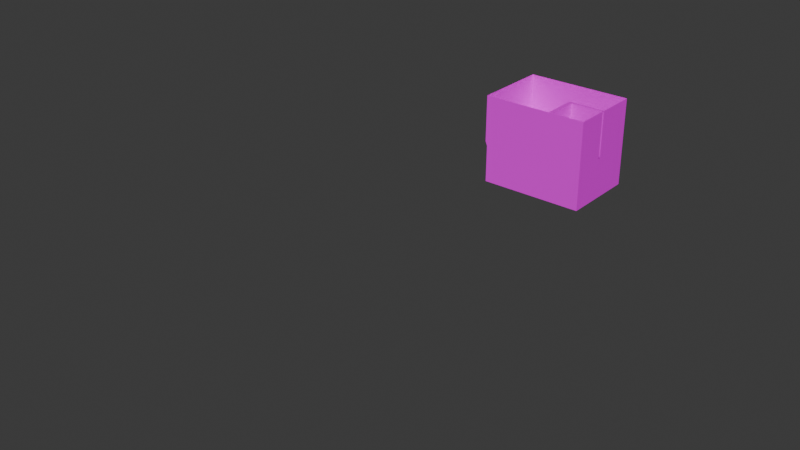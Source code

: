 # Source: M3BO_MarevanRossum_BitlockholmesLevel.blend  (saved by Blender 5.0.118; exported with 4.5.12 LTS)
import bpy
from mathutils import Matrix  # noqa: F401  (used for matrix-valued properties, if any)

bpy.ops.wm.read_factory_settings(use_empty=True)
scene = bpy.context.scene
scene.name = 'Scene'

# ---- collections
col_collection = bpy.data.collections.new('Collection'); scene.collection.children.link(col_collection)
col_first_try = bpy.data.collections.new('first try'); scene.collection.children.link(col_first_try)
col_first_try.hide_render = True

# ---- images (referenced by path relative to the original .blend; pixels are not part of the script)
import os
ASSET_DIR = os.environ.get("B2B_ASSET_DIR", "")  # directory of the original .blend (textures are referenced by path, not embedded)
HERE = os.path.dirname(os.path.abspath(__file__))  # packed textures are extracted next to this script under _unpacked/

def load_image(name, relpath, width, height, colorspace="sRGB"):
    """Load a texture the original file referenced (path relative to the .blend, or extracted next to this script)."""
    p = next((c for c in (os.path.join(HERE, relpath), os.path.join(ASSET_DIR, relpath)) if relpath and os.path.exists(c)), "")
    if p:
        img = bpy.data.images.load(p, check_existing=True)
        img.name = name
    else:  # same state as the original file: an image datablock whose file is absent (Cycles renders it pink)
        img = bpy.data.images.new(name, width, height)
        img.source = "FILE"
        img.filepath = "//" + (relpath or name)
    img.colorspace_settings.name = colorspace
    return img
img_basement_uvs_pho_psd = load_image('BASEMENT uvs PHO.psd', 'BASEMENT uvs PHO.psd', 1024, 1024, 'sRGB')
img_base_uv_pho_psd = load_image('BASE UV PHO.psd', 'BASE UV PHO.psd', 1024, 1024, 'sRGB')

# ---- materials (node trees are filled in below, after node groups)
mat_material_001 = bpy.data.materials.new('Material.001')
mat_material_002 = bpy.data.materials.new('Material.002')
mat_material = bpy.data.materials.new('Material')
mat_material.alpha_threshold = 0.0
mat_material.use_backface_culling_lightprobe_volume = False
mat_material.roughness = 0.5
mat_material.line_color = (0.0, 0.0, 0.0, 1.0)

# ---- material node trees
mat_material_001.use_nodes = True; mat_material_001.node_tree.nodes.clear()
_N = mat_material_001.node_tree.nodes; _L = mat_material_001.node_tree.links
n0 = _N.new('ShaderNodeBsdfPrincipled'); n0.name = 'Principled BSDF'; n0.location = (-200, 100)
n1 = _N.new('ShaderNodeOutputMaterial'); n1.name = 'Material Output'; n1.location = (200, 100)
n2 = _N.new('ShaderNodeTexImage'); n2.name = 'Image Texture'; n2.location = (-490, 75)
n2.image = img_basement_uvs_pho_psd
_L.new(n0.outputs[0], n1.inputs[0])
_L.new(n2.outputs[0], n0.inputs[0])
n1.is_active_output = True
mat_material_002.use_nodes = True; mat_material_002.node_tree.nodes.clear()
_N = mat_material_002.node_tree.nodes; _L = mat_material_002.node_tree.links
n0 = _N.new('ShaderNodeBsdfPrincipled'); n0.name = 'Principled BSDF'; n0.location = (-200, 100)
n1 = _N.new('ShaderNodeOutputMaterial'); n1.name = 'Material Output'; n1.location = (200, 100)
n2 = _N.new('ShaderNodeTexImage'); n2.name = 'Image Texture'; n2.location = (-490, 75)
n2.image = img_base_uv_pho_psd
_L.new(n0.outputs[0], n1.inputs[0])
_L.new(n2.outputs[0], n0.inputs[0])
n1.is_active_output = True
mat_material.use_nodes = True; mat_material.node_tree.nodes.clear()
_N = mat_material.node_tree.nodes; _L = mat_material.node_tree.links
n0 = _N.new('ShaderNodeOutputMaterial'); n0.name = 'Material Output'; n0.location = (200, 100)
n1 = _N.new('ShaderNodeBsdfPrincipled'); n1.name = 'Principled BSDF'; n1.location = (-200, 100)
_L.new(n1.outputs[0], n0.inputs[0])
n0.is_active_output = True

# ---- world
world_world = bpy.data.worlds.new('World'); scene.world = world_world
world_world.use_nodes = True; world_world.node_tree.nodes.clear()
_N = world_world.node_tree.nodes; _L = world_world.node_tree.links
n0 = _N.new('ShaderNodeOutputWorld'); n0.name = 'World Output'; n0.location = (200, 100)
n1 = _N.new('ShaderNodeBackground'); n1.name = 'Background'; n1.location = (-200, 100)
n1.inputs[0].default_value = (0.05088, 0.05088, 0.05088, 1.0)
_L.new(n1.outputs[0], n0.inputs[0])
n0.is_active_output = True
world_world.color = (0.05088, 0.05088, 0.05088)
world_world.sun_shadow_jitter_overblur = 0.0

# ---- meshes
me_cube_002 = bpy.data.meshes.new('Cube.002')
me_cube_002.from_pydata([(-10.76, -0.5675, -8.445), (-10.76, -0.5675, 8.445), (-10.76, 0.5675, -8.445), (-10.76, 0.5675, 8.445), (10.76, -0.5675, -8.445), (10.76, -0.5675, 8.445), (10.76, 0.5675, -8.445), (10.76, 0.5675, 8.445), (-9.101, 0.5675, -8.445), (-9.101, 0.5675, 8.445), (-9.101, -0.5675, -8.445), (-9.101, -0.5675, 8.445), (-10.76, 5.494, 8.445), (-10.76, 5.494, -8.445), (-9.101, 5.494, -8.445), (-9.101, 5.494, 8.445), (-10.76, 7.127, 8.445), (-10.76, 7.127, -8.445), (-9.101, 7.127, -8.445), (-9.101, 7.127, 8.445), (-19.36, 5.494, 8.445), (-19.36, 5.494, -8.445), (-19.36, 7.127, 8.445), (-19.36, 7.127, -8.445), (9.727, 0.5675, 8.445), (9.727, -0.5675, -8.445), (9.727, 0.5675, -8.445), (9.727, -0.5675, 8.445), (10.76, -13.68, 8.445), (10.76, -13.68, -8.445), (9.727, -13.68, -8.445), (9.727, -13.68, 8.445), (10.76, -4.826, 8.445), (10.76, -4.826, -8.445), (9.727, -4.826, 8.445), (9.727, -4.826, -8.445), (10.76, -6.259, 8.445), (9.727, -6.259, 8.445), (10.76, -6.259, -8.445), (9.727, -6.259, -8.445), (2.873, -6.259, -8.445), (2.873, -4.826, -8.445), (2.873, -4.826, 8.445), (2.873, -6.259, 8.445), (-6.223, 0.5675, -8.445), (-6.223, -0.5675, 8.445), (-6.223, 0.5675, 8.445), (-6.223, -0.5675, -8.445), (-4.778, 0.5675, 8.445), (-4.778, -0.5675, -8.445), (-4.778, 0.5675, -8.445), (-4.778, -0.5675, 8.445), (-4.778, -13.23, 8.445), (-6.223, -13.23, 8.445), (-6.223, -13.23, -8.445), (-4.778, -13.23, -8.445), (16.6, 0.5675, 8.445), (16.6, 0.5675, -8.445), (16.6, -0.5675, -8.445), (16.6, -0.5675, 8.445), (-19.61, 0.5675, -8.445), (-19.61, -0.5675, -8.445), (-19.61, -0.5675, 8.445), (-19.61, 0.5675, 8.445), (10.76, -14.59, 8.445), (10.76, -14.59, -8.445), (9.727, -14.59, -8.445), (9.727, -14.59, 8.445), (19.09, -13.68, 8.445), (19.09, -13.68, -8.445), (19.09, -14.59, 8.445), (19.09, -14.59, -8.445), (4.761, 0.5675, 8.445), (4.761, -0.5675, -8.445), (4.761, 0.5675, -8.445), (4.761, -0.5675, 8.445), (3.299, 0.5675, -8.445), (3.299, -0.5675, 8.445), (3.299, 0.5675, 8.445), (3.299, -0.5675, -8.445), (3.299, 12.25, 8.445), (4.761, 12.25, 8.445), (4.761, 12.25, -8.445), (3.299, 12.25, -8.445), (-3.866, 5.494, 8.445), (-3.866, 5.494, -8.445), (-3.866, 7.127, 8.445), (-3.866, 7.127, -8.445), (-10.76, 12.97, 8.445), (-10.76, 12.97, -8.445), (-9.101, 12.97, -8.445), (-9.101, 12.97, 8.445), (-4.778, -9.435, 8.445), (-4.778, -9.435, -8.445), (-6.223, -9.435, -8.445), (-6.223, -9.435, 8.445), (-4.778, -7.21, -8.445), (-6.223, -7.21, -8.445), (-4.778, -7.21, 8.445), (-6.223, -7.21, 8.445), (-15.37, -7.21, 8.445), (-15.37, -9.435, 8.445), (-15.37, -9.435, -8.445), (-15.37, -7.21, -8.445), (-4.778, -11.27, 8.445), (-6.223, -11.27, 8.445), (-4.778, -11.27, -8.445), (-6.223, -11.27, -8.445), (4.446, -13.23, 8.445), (4.446, -13.23, -8.445), (4.446, -11.27, 8.445), (4.446, -11.27, -8.445)], [], [(2, 0, 61, 60), (26, 24, 7, 6), (5, 4, 58, 59), (10, 11, 1, 0), (26, 6, 4, 25), (9, 3, 1, 11), (46, 9, 11, 45), (2, 8, 10, 0), (47, 45, 11, 10), (12, 15, 19, 16), (95, 94, 107, 105), (16, 19, 91, 88), (12, 16, 22, 20), (14, 18, 87, 85), (14, 13, 17, 18), (21, 20, 22, 23), (13, 12, 20, 21), (17, 13, 21, 23), (16, 17, 23, 22), (38, 36, 28, 29), (7, 24, 27, 5), (74, 26, 25, 73), (74, 72, 24, 26), (29, 28, 68, 69), (36, 37, 31, 28), (39, 38, 29, 30), (37, 39, 30, 31), (27, 25, 35, 34), (25, 4, 33, 35), (5, 27, 34, 32), (4, 5, 32, 33), (34, 35, 41, 42), (35, 33, 38, 39), (32, 34, 37, 36), (33, 32, 36, 38), (42, 41, 40, 43), (37, 34, 42, 43), (35, 39, 40, 41), (39, 37, 43, 40), (8, 9, 46, 44), (8, 44, 47, 10), (55, 106, 111, 109), (48, 46, 45, 51), (78, 48, 51, 77), (79, 77, 51, 49), (44, 46, 48, 50), (44, 50, 49, 47), (55, 52, 53, 54), (107, 106, 55, 54), (104, 105, 53, 52), (105, 107, 54, 53), (57, 56, 59, 58), (4, 6, 57, 58), (7, 5, 59, 56), (6, 7, 56, 57), (61, 62, 63, 60), (3, 2, 60, 63), (0, 1, 62, 61), (1, 3, 63, 62), (65, 64, 67, 66), (31, 30, 66, 67), (30, 29, 65, 66), (28, 31, 67, 64), (69, 68, 70, 71), (65, 29, 69, 71), (28, 64, 70, 68), (64, 65, 71, 70), (25, 27, 75, 73), (24, 72, 75, 27), (78, 72, 81, 80), (76, 74, 73, 79), (50, 76, 79, 49), (50, 48, 78, 76), (73, 75, 77, 79), (72, 78, 77, 75), (83, 80, 81, 82), (74, 76, 83, 82), (72, 74, 82, 81), (76, 78, 80, 83), (84, 85, 87, 86), (18, 19, 86, 87), (15, 14, 85, 84), (19, 15, 84, 86), (89, 88, 91, 90), (17, 16, 88, 89), (19, 18, 90, 91), (18, 17, 89, 90), (94, 95, 101, 102), (98, 99, 95, 92), (97, 96, 93, 94), (96, 98, 92, 93), (49, 51, 98, 96), (47, 49, 96, 97), (51, 45, 99, 98), (45, 47, 97, 99), (100, 103, 102, 101), (99, 97, 103, 100), (97, 94, 102, 103), (95, 99, 100, 101), (12, 13, 14, 15), (2, 3, 9, 8), (92, 95, 105, 104), (94, 93, 106, 107), (93, 92, 104, 106), (111, 110, 108, 109), (52, 55, 109, 108), (106, 104, 110, 111), (104, 52, 108, 110)])
_uv = me_cube_002.uv_layers.new(name='UVMap')
_uv.uv.foreach_set('vector', [0.04968, 0.03572, 0.04741, 0.03591, 0.0459, 0.01816, 0.04817, 0.01797, 0.08621, 0.7678, 0.0866, 0.9571, 0.07504, 0.9572, 0.07465, 0.7678, 0.5524, 0.516, 0.5524, 0.3266, 0.6178, 0.3266, 0.6178, 0.516, 0.8839, 0.773, 0.8839, 0.9624, 0.8654, 0.9624, 0.8654, 0.773, 0.05318, 0.07679, 0.05335, 0.07885, 0.05108, 0.07905, 0.0509, 0.07698, 0.109, 0.056, 0.1077, 0.0535, 0.1094, 0.05263, 0.1107, 0.05513, 0.1112, 0.06035, 0.109, 0.056, 0.1107, 0.05513, 0.1129, 0.05947, 0.04968, 0.03572, 0.04997, 0.03904, 0.04769, 0.03923, 0.04741, 0.03591, 0.9162, 0.773, 0.9162, 0.9624, 0.8839, 0.9624, 0.8839, 0.773, 0.1665, 0.07928, 0.1665, 0.07647, 0.1693, 0.07647, 0.1693, 0.07928, 0.252, 0.7423, 0.252, 0.553, 0.2726, 0.553, 0.2726, 0.7423, 0.1693, 0.07928, 0.1693, 0.07647, 0.1792, 0.07647, 0.1792, 0.07928, 0.1665, 0.07928, 0.1693, 0.07928, 0.1693, 0.09385, 0.1665, 0.09385, 0.1663, 0.04772, 0.1636, 0.04772, 0.1636, 0.03885, 0.1663, 0.03885, 0.1663, 0.04772, 0.1663, 0.05052, 0.1636, 0.05052, 0.1636, 0.04772, 0.7004, 0.05812, 0.7004, 0.2486, 0.682, 0.2486, 0.682, 0.05812, 0.7972, 0.05803, 0.7972, 0.2486, 0.7002, 0.2486, 0.7002, 0.05803, 0.1636, 0.05052, 0.1663, 0.05052, 0.1663, 0.06509, 0.1636, 0.06509, 0.6764, 0.01583, 0.6764, 0.2064, 0.5794, 0.2064, 0.5794, 0.01583, 0.4879, 0.3267, 0.4879, 0.516, 0.4047, 0.516, 0.4047, 0.3267, 0.1242, 0.08597, 0.1235, 0.08441, 0.1252, 0.08354, 0.126, 0.0851, 0.05233, 0.06683, 0.05318, 0.07679, 0.0509, 0.07698, 0.05006, 0.06702, 0.1432, 0.7689, 0.1436, 0.9583, 0.0879, 0.9584, 0.08751, 0.7691, 0.3125, 0.4757, 0.3125, 0.2863, 0.406, 0.2863, 0.406, 0.4757, 0.1345, 0.08072, 0.1338, 0.07916, 0.1449, 0.07345, 0.1457, 0.07501, 0.03949, 0.07795, 0.03967, 0.08002, 0.02479, 0.08128, 0.02462, 0.07922, 0.1026, 0.5163, 0.1026, 0.327, 0.1858, 0.327, 0.1858, 0.5163, 0.8237, 0.743, 0.8237, 0.5536, 0.8714, 0.5536, 0.8714, 0.743, 0.0509, 0.07698, 0.05108, 0.07905, 0.04254, 0.07977, 0.04237, 0.07771, 0.126, 0.0851, 0.1252, 0.08354, 0.1316, 0.08026, 0.1324, 0.08182, 0.5517, 0.3267, 0.5517, 0.516, 0.504, 0.516, 0.504, 0.3267, 0.8731, 0.7428, 0.8731, 0.5534, 0.9499, 0.5534, 0.9499, 0.7428, 0.04237, 0.07771, 0.04254, 0.07977, 0.03967, 0.08002, 0.03949, 0.07795, 0.1324, 0.08182, 0.1316, 0.08026, 0.1338, 0.07916, 0.1345, 0.08072, 0.504, 0.3267, 0.504, 0.516, 0.4879, 0.516, 0.4879, 0.3267, 0.9675, 0.4995, 0.9688, 0.6888, 0.9527, 0.689, 0.9515, 0.4996, 0.1338, 0.07916, 0.1316, 0.08026, 0.1263, 0.06992, 0.1285, 0.06882, 0.04237, 0.07771, 0.03949, 0.07795, 0.03832, 0.06421, 0.0412, 0.06397, 0.1017, 0.3282, 0.1017, 0.5176, 0.02484, 0.5176, 0.02484, 0.3282, 0.6202, 0.7737, 0.6209, 0.9631, 0.5886, 0.9632, 0.5879, 0.7738, 0.04997, 0.03904, 0.05046, 0.04481, 0.04818, 0.045, 0.04769, 0.03923, 0.02305, 0.05006, 0.02696, 0.04973, 0.02854, 0.06822, 0.02462, 0.06855, 0.1123, 0.06253, 0.1112, 0.06035, 0.1129, 0.05947, 0.114, 0.06165, 0.1185, 0.07471, 0.1123, 0.06253, 0.114, 0.06165, 0.1202, 0.07384, 0.7504, 0.553, 0.7509, 0.7424, 0.6603, 0.7426, 0.6598, 0.5533, 0.5879, 0.7738, 0.5886, 0.9632, 0.5723, 0.9593, 0.5716, 0.77, 0.05046, 0.04481, 0.0507, 0.04771, 0.04843, 0.0479, 0.04818, 0.045, 0.3114, 0.5532, 0.3114, 0.7426, 0.2952, 0.7426, 0.2952, 0.5532, 0.02672, 0.04683, 0.02696, 0.04973, 0.02305, 0.05006, 0.0228, 0.04716, 0.1302, 0.05342, 0.129, 0.05123, 0.132, 0.04973, 0.1331, 0.05191, 0.2726, 0.7423, 0.2726, 0.553, 0.2945, 0.553, 0.2945, 0.7423, 0.6309, 0.3267, 0.6311, 0.5161, 0.6184, 0.5161, 0.6182, 0.3267, 0.05108, 0.07905, 0.05335, 0.07885, 0.05435, 0.09055, 0.05208, 0.09075, 0.1242, 0.08597, 0.126, 0.0851, 0.1304, 0.0939, 0.1287, 0.09478, 0.07465, 0.7678, 0.07504, 0.9572, 0.009597, 0.9573, 0.009206, 0.7679, 0.7654, 0.7732, 0.7652, 0.9611, 0.7393, 0.9621, 0.7389, 0.7734, 0.6395, 0.963, 0.6387, 0.7736, 0.738, 0.7733, 0.7387, 0.9626, 0.8654, 0.773, 0.8654, 0.9624, 0.7661, 0.9624, 0.7661, 0.773, 0.1094, 0.05263, 0.1077, 0.0535, 0.1009, 0.04014, 0.1026, 0.03927, 0.2069, 0.3271, 0.2069, 0.5165, 0.1954, 0.5165, 0.1954, 0.3271, 0.1851, 0.5165, 0.1851, 0.3272, 0.1952, 0.3272, 0.1952, 0.5165, 0.02462, 0.07922, 0.02479, 0.08128, 0.02298, 0.08144, 0.0228, 0.07937, 0.1457, 0.07501, 0.1449, 0.07345, 0.1463, 0.07275, 0.1471, 0.07431, 0.3109, 0.3274, 0.3109, 0.5168, 0.3007, 0.5168, 0.3007, 0.3274, 0.02298, 0.08144, 0.02479, 0.08128, 0.02621, 0.098, 0.0244, 0.09815, 0.1457, 0.07501, 0.1471, 0.07431, 0.1535, 0.08689, 0.1522, 0.08758, 0.2069, 0.5165, 0.2069, 0.3271, 0.3004, 0.3271, 0.3004, 0.5165, 0.8224, 0.5528, 0.8229, 0.7422, 0.7673, 0.7423, 0.7667, 0.553, 0.1235, 0.08441, 0.1196, 0.07692, 0.1213, 0.07605, 0.1252, 0.08354, 0.1185, 0.07471, 0.1196, 0.07692, 0.102, 0.08591, 0.1009, 0.0837, 0.05208, 0.0639, 0.05233, 0.06683, 0.05006, 0.06702, 0.04981, 0.06409, 0.0507, 0.04771, 0.05208, 0.0639, 0.04981, 0.06409, 0.04843, 0.0479, 0.5716, 0.77, 0.5723, 0.9593, 0.4818, 0.9597, 0.481, 0.7703, 0.7667, 0.553, 0.7673, 0.7423, 0.7509, 0.7424, 0.7504, 0.553, 0.1196, 0.07692, 0.1185, 0.07471, 0.1202, 0.07384, 0.1213, 0.07605, 0.2923, 0.7688, 0.2927, 0.9582, 0.2763, 0.9582, 0.2759, 0.7689, 0.05233, 0.06683, 0.05208, 0.0639, 0.0755, 0.06191, 0.07575, 0.06484, 0.1444, 0.9583, 0.144, 0.7689, 0.275, 0.7687, 0.2754, 0.958, 0.481, 0.7678, 0.4818, 0.9571, 0.2904, 0.9579, 0.2897, 0.7685, 0.3548, 0.2487, 0.3548, 0.05814, 0.3733, 0.05814, 0.3733, 0.2487, 0.433, 0.05834, 0.433, 0.2489, 0.3739, 0.2489, 0.3739, 0.05834, 0.8159, 0.2486, 0.8159, 0.05803, 0.875, 0.05803, 0.875, 0.2486, 0.1693, 0.07647, 0.1665, 0.07647, 0.1665, 0.06761, 0.1693, 0.06761, 0.5185, 0.05861, 0.5185, 0.2491, 0.4998, 0.2491, 0.4998, 0.05861, 0.585, 0.05849, 0.585, 0.249, 0.5191, 0.249, 0.5191, 0.05849, 0.4334, 0.2489, 0.4334, 0.05835, 0.4994, 0.05835, 0.4994, 0.2489, 0.1636, 0.04772, 0.1636, 0.05052, 0.1537, 0.05052, 0.1537, 0.04772, 0.2512, 0.5531, 0.2512, 0.7425, 0.1487, 0.7425, 0.1487, 0.5531, 0.124, 0.05654, 0.1229, 0.05436, 0.1263, 0.05265, 0.1274, 0.05483, 0.03486, 0.04614, 0.03511, 0.04903, 0.03065, 0.04941, 0.0304, 0.04652, 0.5849, 0.5533, 0.5851, 0.7427, 0.5602, 0.7427, 0.56, 0.5534, 0.6594, 0.5533, 0.6596, 0.7426, 0.5851, 0.7427, 0.5849, 0.5533, 0.04818, 0.045, 0.04843, 0.0479, 0.03511, 0.04903, 0.03486, 0.04614, 0.114, 0.06165, 0.1129, 0.05947, 0.1229, 0.05436, 0.124, 0.05654, 0.9172, 0.963, 0.9172, 0.7736, 0.9917, 0.7736, 0.9917, 0.963, 0.1218, 0.7424, 0.1223, 0.5531, 0.1472, 0.5531, 0.1467, 0.7425, 0.01786, 0.742, 0.01758, 0.5538, 0.1201, 0.5536, 0.1204, 0.7419, 0.03486, 0.04614, 0.0304, 0.04652, 0.02884, 0.02818, 0.0333, 0.0278, 0.1263, 0.05265, 0.1229, 0.05436, 0.1159, 0.04056, 0.1192, 0.03885, 0.7972, 0.2486, 0.7972, 0.05803, 0.8159, 0.05803, 0.8159, 0.2486, 0.6387, 0.7736, 0.6395, 0.963, 0.6209, 0.9631, 0.6202, 0.7737, 0.1274, 0.05483, 0.1263, 0.05265, 0.129, 0.05123, 0.1302, 0.05342, 0.0304, 0.04652, 0.03065, 0.04941, 0.02696, 0.04973, 0.02672, 0.04683, 0.56, 0.5534, 0.5602, 0.7427, 0.5396, 0.7428, 0.5394, 0.5534, 0.437, 0.5534, 0.437, 0.7427, 0.4151, 0.7427, 0.4151, 0.5534, 0.3114, 0.7426, 0.3114, 0.5532, 0.4148, 0.5532, 0.4148, 0.7426, 0.541, 0.5532, 0.541, 0.7425, 0.4376, 0.7425, 0.4376, 0.5532, 0.1302, 0.05342, 0.1331, 0.05191, 0.1402, 0.06583, 0.1373, 0.06733])
me_cube_002.materials.append(mat_material_001)
me_cube_002.update()
me_cube_005 = bpy.data.meshes.new('Cube.005')
me_cube_005.from_pydata([(-23.07, -18.71, -1.765), (-23.07, -18.71, 13.53), (-23.07, 12.89, -1.765), (-23.07, 12.89, 13.53), (19.35, -18.71, -1.765), (19.35, -18.71, 13.53), (19.35, 12.89, -1.765), (19.35, 12.89, 13.53), (-23.82, -18.71, 15.37), (-23.82, 12.89, 15.37), (19.35, 12.89, 15.37), (19.35, -18.71, 15.37), (-23.82, -18.71, 34.51), (-23.82, 12.89, 34.51), (19.35, 12.89, 34.51), (19.35, -18.71, 34.51), (19.35, -5.096, 15.37), (19.35, -5.097, 34.51), (19.35, -4.131, 34.51), (19.35, -4.13, 15.37), (4.244, -4.13, 15.37), (4.244, -5.096, 15.37), (4.244, -4.131, 34.51), (4.244, -5.097, 34.51), (-22.46, -13.56, 13.53), (-22.46, -17.06, 13.53), (-18.58, -17.06, 13.53), (-18.58, -13.57, 13.53), (-22.46, -13.56, 15.37), (-22.46, -17.06, 15.37), (-18.58, -17.06, 15.37), (-18.58, -13.57, 15.37), (5.83, -5.096, 15.37), (5.83, -5.097, 34.51), (4.244, -12.06, 34.51), (4.244, -12.06, 15.37), (5.83, -12.06, 34.51), (5.83, -12.06, 15.37), (5.83, -12.06, 23.55), (4.244, -12.06, 23.55), (5.83, -18.6, 34.51), (4.244, -18.6, 34.51), (5.83, -18.6, 23.55), (4.244, -18.6, 23.55)], [], [(0, 2, 3, 1), (2, 6, 7, 3), (6, 4, 5, 7), (4, 0, 1, 5), (25, 24, 28, 29), (7, 5, 11, 16, 19, 10), (1, 3, 9, 8), (5, 1, 8, 11), (3, 7, 10, 9), (1, 24, 25, 26, 5), (10, 14, 13, 9), (11, 15, 17, 16), (9, 13, 12, 8), (8, 11, 31, 30, 29), (16, 17, 33, 32), (19, 18, 14, 10), (21, 23, 22, 20), (19, 16, 32, 21, 20), (18, 19, 20, 22), (17, 18, 22, 23, 33), (5, 26, 27, 24, 1, 3, 7), (24, 27, 31, 28), (27, 26, 30, 31), (28, 31, 11, 16, 19, 10, 9, 8, 29), (26, 25, 29, 30), (37, 38, 39, 35), (33, 23, 34, 36), (32, 33, 36, 38, 37), (23, 21, 35, 39, 34), (21, 32, 37, 35), (15, 11, 8, 12), (34, 39, 43, 41), (43, 42, 40, 41), (36, 34, 41, 40), (39, 38, 42, 43), (38, 36, 40, 42), (2, 0, 4, 6)])
_uv = me_cube_005.uv_layers.new(name='UVMap')
_uv.uv.foreach_set('vector', [0.4846, 0.3708, 0.6128, 0.3708, 0.6128, 0.4329, 0.4846, 0.4329, 0.4843, 0.4325, 0.3121, 0.4325, 0.3121, 0.3704, 0.4843, 0.3704, 0.1836, 0.3703, 0.3119, 0.3703, 0.3119, 0.4324, 0.1836, 0.4324, 0.1833, 0.432, 0.01111, 0.432, 0.01111, 0.3699, 0.1833, 0.3699, 0.9492, 0.5546, 0.9492, 0.5464, 0.9535, 0.5464, 0.9535, 0.5546, 0.9707, 0.5816, 0.9707, 0.508, 0.975, 0.508, 0.975, 0.5397, 0.975, 0.5419, 0.975, 0.5816, 0.9738, 0.6589, 0.9738, 0.5853, 0.9784, 0.5853, 0.9784, 0.6589, 0.9866, 0.6187, 0.9866, 0.5199, 0.9909, 0.5181, 0.9909, 0.6187, 0.9609, 0.6232, 0.9609, 0.5244, 0.9652, 0.5244, 0.9652, 0.6249, 0.9425, 0.625, 0.9306, 0.6236, 0.9387, 0.6236, 0.9387, 0.6145, 0.9425, 0.5262, 0.01283, 0.2768, 0.01283, 0.1497, 0.2994, 0.1497, 0.2994, 0.2768, 0.7962, 0.2776, 0.7962, 0.1506, 0.8865, 0.1506, 0.8865, 0.2776, 0.5093, 0.2403, 0.5093, 0.3674, 0.2996, 0.3674, 0.2996, 0.2403, 0.3929, 0.4661, 0.3929, 0.9844, 0.3313, 0.5291, 0.3731, 0.5291, 0.3731, 0.4825, 0.9427, 0.02567, 0.9427, 0.1951, 0.8231, 0.1951, 0.8231, 0.02568, 0.9999, 0.2409, 0.9999, 0.368, 0.8869, 0.368, 0.8869, 0.2409, 0.1726, 0.02821, 0.1726, 0.1976, 0.164, 0.1976, 0.164, 0.02821, 0.861, 0.5992, 0.8632, 0.5992, 0.8632, 0.6307, 0.8632, 0.6344, 0.861, 0.6344, 0.03144, 0.1971, 0.03075, 0.02765, 0.1644, 0.0271, 0.1651, 0.1965, 0.8869, 0.6397, 0.8869, 0.642, 0.8517, 0.642, 0.8517, 0.6397, 0.8554, 0.6397, 0.9425, 0.5262, 0.9387, 0.6145, 0.9306, 0.6145, 0.9306, 0.6236, 0.9425, 0.625, 0.869, 0.625, 0.869, 0.5262, 0.9492, 0.5464, 0.9492, 0.5374, 0.9535, 0.5374, 0.9535, 0.5464, 0.9492, 0.5374, 0.9492, 0.5293, 0.9535, 0.5293, 0.9535, 0.5374, 0.3311, 0.4825, 0.3313, 0.5291, 0.3929, 0.9844, 0.2295, 0.9844, 0.2179, 0.9844, 0.01357, 0.9844, 0.01357, 0.4661, 0.3929, 0.4661, 0.3731, 0.4825, 0.9492, 0.5293, 0.9492, 0.5202, 0.9535, 0.5202, 0.9535, 0.5293, 0.955, 0.5809, 0.955, 0.6, 0.9513, 0.6, 0.9513, 0.5809, 0.8554, 0.6397, 0.8517, 0.6397, 0.8517, 0.6235, 0.8554, 0.6235, 0.8215, 0.02438, 0.8215, 0.1938, 0.7599, 0.1938, 0.7599, 0.09678, 0.7599, 0.02438, 0.1729, 0.1974, 0.1731, 0.02795, 0.2347, 0.02801, 0.2346, 0.1004, 0.2345, 0.1974, 0.8632, 0.6344, 0.8632, 0.6307, 0.8794, 0.6307, 0.8794, 0.6344, 0.5095, 0.3677, 0.5095, 0.2407, 0.796, 0.2407, 0.796, 0.3677, 0.2348, 0.1971, 0.2348, 0.1001, 0.2927, 0.1001, 0.2927, 0.1971, 0.8517, 0.5828, 0.8554, 0.5828, 0.8554, 0.6083, 0.8517, 0.6083, 0.8554, 0.6235, 0.8517, 0.6235, 0.8517, 0.6083, 0.8554, 0.6083, 0.9513, 0.6, 0.955, 0.6, 0.955, 0.6152, 0.9513, 0.6152, 0.7582, 0.09673, 0.7582, 0.1937, 0.7003, 0.1937, 0.7003, 0.09673, 0.4127, 0.4757, 0.792, 0.4757, 0.792, 0.985, 0.4127, 0.985])
me_cube_005.materials.append(mat_material_002)
me_cube_005.update()
me_cube = bpy.data.meshes.new('Cube')
me_cube.from_pydata([(1.0, 1.0, 3.814), (1.0, 1.0, -1.0), (1.0, -1.0, 3.814), (1.0, -1.0, -1.0), (-1.0, 1.0, 3.814), (-1.0, 1.0, -1.0), (-1.0, -1.0, 3.814), (-1.0, -1.0, -1.0), (1.0, 1.0, 0.4258), (-1.0, -1.0, 0.4258), (1.0, -1.0, 0.4258), (-1.0, 1.0, 0.4258), (1.842, 1.0, 3.814), (1.842, -1.0, 3.814), (1.842, 1.0, 0.4258), (1.842, -1.0, 0.4258), (-0.611, 1.0, -1.0), (-0.611, -1.0, 3.814), (-0.611, -1.0, -1.0), (-0.611, 1.0, 3.814), (-0.611, 1.0, 0.4258), (-0.611, -1.0, 0.4258), (-0.611, 29.56, -1.0), (-1.0, 29.56, -1.0), (-1.0, 29.56, 0.4258), (-1.0, 29.56, 3.814), (-0.611, 29.56, 3.814), (-0.611, 29.56, 0.4258), (-0.611, 30.98, -1.0), (-1.0, 30.98, -1.0), (-1.0, 30.98, 0.4258), (-1.0, 30.98, 3.814), (-0.611, 30.98, 3.814), (-0.611, 30.98, 0.4258), (1.841, 29.56, -1.0), (1.841, 30.98, -1.0), (1.841, 29.56, 0.4258), (1.841, 29.56, 3.814), (1.841, 30.98, 0.4258), (1.841, 30.98, 3.814), (2.307, 29.56, -1.0), (2.307, 30.98, -1.0), (2.307, 29.56, 0.4258), (2.307, 29.56, 3.814), (2.307, 30.98, 0.4258), (2.307, 30.98, 3.814), (1.841, -0.982, 0.4258), (1.841, -0.982, -1.0), (1.841, -0.982, 3.814), (2.307, -0.982, 0.4258), (2.307, -0.982, -1.0), (2.307, -0.982, 3.814), (1.841, -39.79, 0.4258), (1.841, -39.79, -1.0), (1.841, -39.79, 3.814), (2.307, -39.79, 0.4258), (2.307, -39.79, -1.0), (2.307, -39.79, 3.814), (2.307, -37.98, 0.4258), (2.307, -37.98, -1.0), (1.841, -37.98, 0.4258), (1.841, -37.98, 3.814), (1.841, -37.98, -1.0), (2.307, -37.98, 3.814), (-6.5, -39.79, 0.4258), (-6.5, -39.79, -1.0), (-6.5, -39.79, 3.814), (-6.5, -37.98, 0.4258), (-6.5, -37.98, 3.814), (-6.5, -37.98, -1.0), (-6.019, -39.79, 0.4258), (-6.019, -39.79, -1.0), (-6.019, -37.98, -1.0), (-6.019, -37.98, 0.4258), (-6.019, -37.98, 3.814), (-6.019, -39.79, 3.814), (-6.5, 31.03, -1.0), (-6.5, 31.03, 0.4258), (-6.5, 31.03, 3.814), (-6.019, 31.03, 0.4258), (-6.019, 31.03, -1.0), (-6.019, 31.03, 3.814), (-6.5, 28.81, 0.4258), (-6.5, 28.81, -1.0), (-6.019, 28.81, 3.814), (-6.5, 28.81, 3.814), (-6.019, 28.81, -1.0), (-6.019, 28.81, 0.4258), (-6.5, -37.98, -1.249), (-6.019, -37.98, -1.249), (-6.5, 28.81, -1.249), (-6.019, 28.81, -1.249), (2.252, 28.81, -1.0), (2.252, -37.98, -1.0), (2.252, 28.81, -1.249), (2.252, -37.98, -1.249), (-6.019, 31.67, -1.249), (-6.019, 31.67, -1.0), (2.252, 31.67, -1.249), (2.252, 31.67, -1.0), (-5.402, -26.18, -1.249), (-4.518, -25.95, -1.249), (-5.39, -25.95, -1.249), (-5.402, -26.18, -1.0), (-5.402, -33.6, -1.0), (-4.518, -33.6, -1.0), (-5.39, -25.95, -1.0), (-5.383, -21.12, -1.249), (-4.121, -21.12, -1.249), (-5.383, -32.82, -1.0), (-5.383, -21.12, -1.0), (-4.121, -21.12, -1.0), (-5.383, -32.32, -1.0), (-5.383, -32.32, -1.249), (-4.121, -32.32, -1.0), (-4.121, -32.32, -1.249), (-4.121, -33.85, -1.249), (-4.121, -37.98, -1.249), (-6.923, -40.29, -0.1255), (-6.923, -40.29, 0.1255), (2.417, -40.29, -0.1255), (2.417, -40.29, 0.1255), (2.417, 31.82, -0.1255), (2.417, 31.82, 0.1255), (-5.402, -32.48, -1.249)], [(104, 72)], [(19, 4, 6, 17), (21, 17, 6, 9), (9, 6, 4, 11), (16, 1, 3, 18), (2, 10, 15, 13), (20, 19, 0, 8), (16, 20, 8, 1), (1, 8, 10, 3), (7, 9, 11, 5), (18, 21, 9, 7), (14, 12, 13, 15), (8, 0, 12, 14), (10, 8, 14, 15), (0, 2, 13, 12), (3, 10, 21, 18), (19, 20, 27, 26), (5, 11, 24, 23), (5, 16, 18, 7), (10, 2, 17, 21), (0, 19, 17, 2), (25, 26, 32, 31), (32, 26, 37, 39), (16, 5, 23, 22), (11, 4, 25, 24), (20, 16, 22, 27), (4, 19, 26, 25), (29, 30, 33, 28), (30, 31, 32, 33), (81, 84, 25, 31), (22, 28, 35, 34), (79, 81, 31, 30), (22, 23, 29, 28), (34, 35, 41, 40), (40, 42, 49, 50), (33, 32, 39, 38), (27, 22, 34, 36), (26, 27, 36, 37), (28, 33, 38, 35), (42, 40, 41, 44), (43, 42, 44, 45), (35, 38, 44, 41), (37, 36, 46, 48), (39, 37, 43, 45), (38, 39, 45, 44), (59, 58, 55, 56), (42, 43, 51, 49), (36, 34, 47, 46), (43, 37, 48, 51), (54, 52, 55, 57), (52, 53, 56, 55), (58, 63, 57, 55), (71, 70, 64, 65), (63, 61, 54, 57), (51, 48, 61, 63), (46, 47, 62, 60), (49, 51, 63, 58), (50, 49, 58, 59), (48, 46, 60, 61), (68, 67, 64, 66), (67, 69, 65, 64), (85, 84, 81, 78), (70, 75, 66, 64), (83, 82, 77, 76), (75, 74, 68, 66), (54, 61, 74, 75), (60, 62, 72, 73), (52, 54, 75, 70), (61, 60, 73, 74), (53, 52, 70, 71), (81, 79, 77, 78), (79, 80, 76, 77), (80, 79, 30, 29), (86, 80, 29, 23), (82, 85, 78, 77), (67, 68, 85, 82), (73, 72, 86, 87), (74, 73, 87, 84), (69, 83, 90, 88), (69, 67, 82, 83), (68, 74, 84, 85), (84, 87, 24, 25), (87, 86, 23, 24), (72, 69, 88, 89), (72, 89, 117, 95, 93), (83, 86, 91, 90), (92, 93, 95, 94), (86, 72, 109, 112, 110, 111, 93, 92), (96, 97, 99, 98), (92, 94, 98, 99), (91, 86, 97, 96), (86, 92, 99, 97), (107, 110, 113), (95, 108, 107, 113, 124, 100, 89, 91, 94), (93, 111, 114, 112, 109, 72), (108, 111, 107), (114, 108, 115), (112, 114, 115, 113), (116, 115, 108, 95), (117, 116, 95), (115, 117, 89, 113), (100, 124, 113, 89), (108, 114, 111), (113, 110, 112), (107, 111, 110)])
_uv = me_cube.uv_layers.new(name='UVMap')
_uv.uv.foreach_set('vector', [0.8264, 0.5, 0.875, 0.5, 0.875, 0.75, 0.8264, 0.75, 0.5532, 0.9514, 0.625, 0.9514, 0.625, 1.0, 0.5532, 1.0, 0.5532, 0.0, 0.625, 0.0, 0.625, 0.25, 0.5532, 0.25, 0.1736, 0.5, 0.375, 0.5, 0.375, 0.75, 0.1736, 0.75, 0.625, 0.75, 0.5532, 0.75, 0.5532, 0.75, 0.625, 0.75, 0.5532, 0.2986, 0.625, 0.2986, 0.625, 0.5, 0.5532, 0.5, 0.375, 0.2986, 0.5532, 0.2986, 0.5532, 0.5, 0.375, 0.5, 0.375, 0.5, 0.5532, 0.5, 0.5532, 0.75, 0.375, 0.75, 0.375, 0.0, 0.5532, 0.0, 0.5532, 0.25, 0.375, 0.25, 0.375, 0.9514, 0.5532, 0.9514, 0.5532, 1.0, 0.375, 1.0, 0.5532, 0.5, 0.625, 0.5, 0.625, 0.75, 0.5532, 0.75, 0.5532, 0.5, 0.625, 0.5, 0.625, 0.5, 0.5532, 0.5, 0.5532, 0.75, 0.5532, 0.5, 0.5532, 0.5, 0.5532, 0.75, 0.625, 0.5, 0.625, 0.75, 0.625, 0.75, 0.625, 0.5, 0.375, 0.75, 0.5532, 0.75, 0.5532, 0.9514, 0.375, 0.9514, 0.625, 0.2986, 0.5532, 0.2986, 0.5532, 0.2986, 0.625, 0.2986, 0.375, 0.25, 0.5532, 0.25, 0.5532, 0.25, 0.375, 0.25, 0.125, 0.5, 0.1736, 0.5, 0.1736, 0.75, 0.125, 0.75, 0.5532, 0.75, 0.625, 0.75, 0.625, 0.9514, 0.5532, 0.9514, 0.625, 0.5, 0.8264, 0.5, 0.8264, 0.75, 0.625, 0.75, 0.875, 0.5, 0.8264, 0.5, 0.8264, 0.5, 0.875, 0.5, 0.8264, 0.5, 0.8264, 0.5, 0.8264, 0.5, 0.8264, 0.5, 0.1736, 0.5, 0.125, 0.5, 0.125, 0.5, 0.1736, 0.5, 0.5532, 0.25, 0.625, 0.25, 0.625, 0.25, 0.5532, 0.25, 0.5532, 0.2986, 0.375, 0.2986, 0.375, 0.2986, 0.5532, 0.2986, 0.875, 0.5, 0.8264, 0.5, 0.8264, 0.5, 0.875, 0.5, 0.375, 0.25, 0.5532, 0.25, 0.5532, 0.2986, 0.375, 0.2986, 0.5532, 0.25, 0.625, 0.25, 0.625, 0.2986, 0.5532, 0.2986, 0.8264, 0.5, 0.8264, 0.5, 0.875, 0.5, 0.875, 0.5, 0.1736, 0.5, 0.1736, 0.5, 0.1736, 0.5, 0.1736, 0.5, 0.5532, 0.2986, 0.625, 0.2986, 0.625, 0.25, 0.5532, 0.25, 0.1736, 0.5, 0.125, 0.5, 0.125, 0.5, 0.1736, 0.5, 0.1736, 0.5, 0.1736, 0.5, 0.1736, 0.5, 0.1736, 0.5, 0.375, 0.2986, 0.5532, 0.2986, 0.5532, 0.2986, 0.375, 0.2986, 0.5532, 0.2986, 0.625, 0.2986, 0.625, 0.2986, 0.5532, 0.2986, 0.5532, 0.2986, 0.375, 0.2986, 0.375, 0.2986, 0.5532, 0.2986, 0.625, 0.2986, 0.5532, 0.2986, 0.5532, 0.2986, 0.625, 0.2986, 0.375, 0.2986, 0.5532, 0.2986, 0.5532, 0.2986, 0.375, 0.2986, 0.5532, 0.2986, 0.375, 0.2986, 0.375, 0.2986, 0.5532, 0.2986, 0.625, 0.2986, 0.5532, 0.2986, 0.5532, 0.2986, 0.625, 0.2986, 0.375, 0.2986, 0.5532, 0.2986, 0.5532, 0.2986, 0.375, 0.2986, 0.625, 0.2986, 0.5532, 0.2986, 0.5532, 0.2986, 0.625, 0.2986, 0.8264, 0.5, 0.8264, 0.5, 0.8264, 0.5, 0.8264, 0.5, 0.5532, 0.2986, 0.625, 0.2986, 0.625, 0.2986, 0.5532, 0.2986, 0.375, 0.2986, 0.5532, 0.2986, 0.5532, 0.2986, 0.375, 0.2986, 0.5532, 0.2986, 0.625, 0.2986, 0.625, 0.2986, 0.5532, 0.2986, 0.5532, 0.2986, 0.375, 0.2986, 0.375, 0.2986, 0.5532, 0.2986, 0.8264, 0.5, 0.8264, 0.5, 0.8264, 0.5, 0.8264, 0.5, 0.625, 0.2986, 0.5532, 0.2986, 0.5532, 0.2986, 0.625, 0.2986, 0.5532, 0.2986, 0.375, 0.2986, 0.375, 0.2986, 0.5532, 0.2986, 0.5532, 0.2986, 0.625, 0.2986, 0.625, 0.2986, 0.5532, 0.2986, 0.375, 0.2986, 0.5532, 0.2986, 0.5532, 0.2986, 0.375, 0.2986, 0.8264, 0.5, 0.8264, 0.5, 0.8264, 0.5, 0.8264, 0.5, 0.8264, 0.5, 0.8264, 0.5, 0.8264, 0.5, 0.8264, 0.5, 0.5532, 0.2986, 0.375, 0.2986, 0.375, 0.2986, 0.5532, 0.2986, 0.5532, 0.2986, 0.625, 0.2986, 0.625, 0.2986, 0.5532, 0.2986, 0.375, 0.2986, 0.5532, 0.2986, 0.5532, 0.2986, 0.375, 0.2986, 0.625, 0.2986, 0.5532, 0.2986, 0.5532, 0.2986, 0.625, 0.2986, 0.625, 0.2986, 0.5532, 0.2986, 0.5532, 0.2986, 0.625, 0.2986, 0.5532, 0.2986, 0.375, 0.2986, 0.375, 0.2986, 0.5532, 0.2986, 0.8264, 0.5, 0.8264, 0.5, 0.8264, 0.5, 0.8264, 0.5, 0.5532, 0.2986, 0.625, 0.2986, 0.625, 0.2986, 0.5532, 0.2986, 0.375, 0.2986, 0.5532, 0.2986, 0.5532, 0.2986, 0.375, 0.2986, 0.8264, 0.5, 0.8264, 0.5, 0.8264, 0.5, 0.8264, 0.5, 0.8264, 0.5, 0.8264, 0.5, 0.8264, 0.5, 0.8264, 0.5, 0.5532, 0.2986, 0.375, 0.2986, 0.375, 0.2986, 0.5532, 0.2986, 0.5532, 0.2986, 0.625, 0.2986, 0.625, 0.2986, 0.5532, 0.2986, 0.625, 0.2986, 0.5532, 0.2986, 0.5532, 0.2986, 0.625, 0.2986, 0.375, 0.2986, 0.5532, 0.2986, 0.5532, 0.2986, 0.375, 0.2986, 0.625, 0.2986, 0.5532, 0.2986, 0.5532, 0.2986, 0.625, 0.2986, 0.5532, 0.2986, 0.375, 0.2986, 0.375, 0.2986, 0.5532, 0.2986, 0.375, 0.2986, 0.5532, 0.2986, 0.5532, 0.25, 0.375, 0.25, 0.1736, 0.5, 0.1736, 0.5, 0.125, 0.5, 0.125, 0.5, 0.5532, 0.2986, 0.625, 0.2986, 0.625, 0.2986, 0.5532, 0.2986, 0.5532, 0.2986, 0.625, 0.2986, 0.625, 0.2986, 0.5532, 0.2986, 0.5532, 0.2986, 0.375, 0.2986, 0.375, 0.2986, 0.5532, 0.2986, 0.625, 0.2986, 0.5532, 0.2986, 0.5532, 0.2986, 0.625, 0.2986, 0.375, 0.2986, 0.375, 0.2986, 0.375, 0.2986, 0.375, 0.2986, 0.375, 0.2986, 0.5532, 0.2986, 0.5532, 0.2986, 0.375, 0.2986, 0.8264, 0.5, 0.8264, 0.5, 0.8264, 0.5, 0.8264, 0.5, 0.625, 0.2986, 0.5532, 0.2986, 0.5532, 0.25, 0.625, 0.25, 0.5532, 0.2986, 0.375, 0.2986, 0.375, 0.25, 0.5532, 0.25, 0.1736, 0.5, 0.1736, 0.5, 0.1736, 0.5, 0.1736, 0.5, 0.1736, 0.5, 0.1736, 0.5, 0.1736, 0.5, 0.1736, 0.5, 0.1736, 0.5, 0.1736, 0.5, 0.1736, 0.5, 0.1736, 0.5, 0.1736, 0.5, 0.375, 0.2986, 0.375, 0.2986, 0.375, 0.2986, 0.375, 0.2986, 0.375, 0.2986, 0.375, 0.2986, 0.375, 0.2986, 0.375, 0.2986, 0.375, 0.2986, 0.375, 0.2986, 0.375, 0.2986, 0.375, 0.2986, 0.1736, 0.5, 0.1736, 0.5, 0.1736, 0.5, 0.1736, 0.5, 0.375, 0.2986, 0.375, 0.2986, 0.375, 0.2986, 0.375, 0.2986, 0.1736, 0.5, 0.1736, 0.5, 0.1736, 0.5, 0.1736, 0.5, 0.375, 0.2986, 0.375, 0.2986, 0.375, 0.2986, 0.375, 0.2986, 0.1736, 0.5, 0.375, 0.2986, 0.1736, 0.5, 0.1736, 0.5, 0.1736, 0.5, 0.1736, 0.5, 0.1736, 0.5, 0.1736, 0.5, 0.1736, 0.5, 0.1736, 0.5, 0.1736, 0.5, 0.1736, 0.5, 0.375, 0.2986, 0.375, 0.2986, 0.375, 0.2986, 0.375, 0.2986, 0.375, 0.2986, 0.375, 0.2986, 0.1736, 0.5, 0.375, 0.2986, 0.1736, 0.5, 0.375, 0.2986, 0.1736, 0.5, 0.1736, 0.5, 0.375, 0.2986, 0.375, 0.2986, 0.1736, 0.5, 0.1736, 0.5, 0.1736, 0.5, 0.1736, 0.5, 0.1736, 0.5, 0.1736, 0.5, 0.1736, 0.5, 0.1736, 0.5, 0.1736, 0.5, 0.1736, 0.5, 0.1736, 0.5, 0.1736, 0.5, 0.1736, 0.5, 0.0, 0.0, 0.0, 0.0, 0.0, 0.0, 0.0, 0.0, 0.1736, 0.5, 0.375, 0.2986, 0.375, 0.2986, 0.1736, 0.5, 0.375, 0.2986, 0.375, 0.2986, 0.1736, 0.5, 0.375, 0.2986, 0.375, 0.2986])
me_cube.materials.append(mat_material)
me_cube.use_mirror_vertex_groups = False
me_cube.update()
me_cube_001 = bpy.data.meshes.new('Cube.001')
me_cube_001.from_pydata([(1.841, 29.56, -1.0), (2.307, 29.56, -1.0), (1.841, -0.982, -1.0), (2.307, -0.982, -1.0), (1.841, -39.79, -1.0), (2.307, -39.79, -1.0), (2.307, -37.98, -1.0), (1.841, -37.98, -1.0), (-6.5, -39.79, -1.0), (-6.5, -37.98, -1.0), (-6.019, -39.79, -1.0), (-6.019, -37.98, -1.0), (-6.5, 31.03, -1.0), (-6.019, 31.03, -1.0), (-6.5, 28.81, -1.0), (-6.019, 28.81, -1.0), (-6.5, -37.98, -1.249), (-6.019, -37.98, -1.249), (-6.5, 28.81, -1.249), (-6.019, 28.81, -1.249), (2.252, 28.81, -1.249), (-6.019, 31.67, -1.249), (2.252, 31.67, -1.249), (2.307, 29.56, -4.131), (1.841, 29.56, -4.131), (2.307, -0.982, -4.131), (1.841, -0.982, -4.131), (2.307, -39.79, -4.131), (1.841, -39.79, -4.131), (2.307, -37.98, -4.131), (1.841, -37.98, -4.131), (-6.5, -39.79, -4.131), (-6.5, -37.98, -4.131), (-6.019, -39.79, -4.131), (-6.019, -37.98, -4.131), (-6.5, 31.03, -4.131), (-6.019, 31.03, -4.131), (-6.5, 28.81, -4.131), (-6.019, 28.81, -4.131), (-6.5, -37.98, -4.381), (-6.019, -37.98, -4.381), (-6.5, 28.81, -4.381), (-6.019, 28.81, -4.381), (2.252, 28.81, -4.381), (-6.019, 31.67, -4.381), (2.252, 31.67, -4.381), (2.307, 29.56, -4.894), (1.841, 29.56, -4.894), (2.307, -0.982, -4.894), (1.841, -0.982, -4.894), (2.307, -37.98, -4.894), (1.841, -37.98, -4.894), (1.841, -39.79, -4.894), (-6.019, -39.79, -4.894), (-6.019, -37.98, -4.894), (-6.5, -37.98, -5.143), (-6.019, -37.98, -5.143), (-6.5, 28.81, -5.143), (-6.019, 28.81, -5.143), (2.252, 28.81, -5.143), (-6.019, 31.67, -5.143), (2.252, 31.67, -5.143), (2.307, 29.56, -1.001), (1.841, 29.56, -1.001), (2.307, -0.982, -1.001), (1.841, -0.982, -1.001), (2.307, -37.98, -1.001), (1.841, -37.98, -1.001), (1.841, -39.79, -1.001), (-6.019, -39.79, -1.001), (-6.019, -37.98, -1.001), (-6.5, -37.98, -1.008), (-6.019, -37.98, -1.008), (-6.5, 28.81, -1.008), (-6.019, 28.81, -1.008), (-6.019, 28.81, -1.018), (2.252, 28.81, -1.018), (-6.019, 31.67, -1.018), (2.252, 31.67, -1.018)], [], [(14, 12, 35, 37), (4, 10, 33, 28), (9, 11, 34, 32), (22, 20, 43, 45), (10, 8, 31, 33), (0, 1, 23, 24), (19, 21, 44, 42), (3, 6, 29, 25), (34, 33, 31, 32), (45, 43, 59, 61), (30, 29, 27, 28), (34, 30, 51, 54), (42, 44, 60, 58), (38, 37, 35, 36), (28, 33, 53, 52), (26, 24, 47, 49), (17, 16, 39, 40), (20, 19, 42, 43), (15, 14, 37, 38), (11, 7, 30, 34), (7, 2, 26, 30), (16, 18, 41, 39), (19, 17, 40, 42), (1, 3, 25, 23), (13, 15, 38, 36), (18, 19, 42, 41), (6, 5, 27, 29), (8, 9, 32, 31), (5, 4, 28, 27), (21, 22, 45, 44), (2, 0, 24, 26), (12, 13, 36, 35), (9, 8, 10, 11), (4, 7, 11, 10), (10, 11, 7, 6, 5, 4), (3, 2, 7, 6), (0, 2, 3, 1), (20, 22, 78, 76), (47, 46, 62, 63), (53, 54, 70, 69), (49, 47, 63, 65), (56, 55, 57, 58), (59, 58, 60, 61), (25, 29, 50, 48), (40, 39, 55, 56), (30, 26, 49, 51), (39, 41, 57, 55), (42, 40, 56, 58), (24, 23, 46, 47), (33, 34, 54, 53), (30, 28, 52, 51), (41, 42, 58, 57), (29, 30, 51, 50), (43, 42, 58, 59), (23, 25, 48, 46), (44, 45, 61, 60), (63, 62, 64, 65), (65, 64, 66, 67), (67, 68, 69, 70), (50, 51, 67, 66), (48, 50, 66, 64), (52, 53, 69, 68), (51, 49, 65, 67), (46, 48, 64, 62), (54, 51, 67, 70), (51, 52, 68, 67), (19, 18, 73, 74), (72, 74, 73, 71), (18, 16, 71, 73), (17, 19, 74, 72), (16, 17, 72, 71), (76, 78, 77, 75), (22, 21, 77, 78), (21, 19, 75, 77), (19, 20, 76, 75), (13, 12, 14, 15), (46, 47, 49, 48), (48, 49, 51, 50), (52, 51, 54, 53), (59, 58, 54, 51), (59, 51, 49, 47)])
_uv = me_cube_001.uv_layers.new(name='UVMap')
_uv.uv.foreach_set('vector', [0.375, 0.2986, 0.375, 0.2986, 0.375, 0.2986, 0.375, 0.2986, 0.375, 0.2986, 0.375, 0.2986, 0.375, 0.2986, 0.375, 0.2986, 0.1736, 0.5, 0.1736, 0.5, 0.1736, 0.5, 0.1736, 0.5, 0.375, 0.2986, 0.375, 0.2986, 0.375, 0.2986, 0.375, 0.2986, 0.375, 0.2986, 0.375, 0.2986, 0.375, 0.2986, 0.375, 0.2986, 0.1736, 0.5, 0.1736, 0.5, 0.1736, 0.5, 0.1736, 0.5, 0.1736, 0.5, 0.1736, 0.5, 0.1736, 0.5, 0.1736, 0.5, 0.375, 0.2986, 0.375, 0.2986, 0.375, 0.2986, 0.375, 0.2986, 0.1736, 0.5, 0.1736, 0.5, 0.1736, 0.5, 0.1736, 0.5, 0.375, 0.2986, 0.375, 0.2986, 0.375, 0.2986, 0.375, 0.2986, 0.1736, 0.5, 0.1736, 0.5, 0.1736, 0.5, 0.1736, 0.5, 0.375, 0.2986, 0.375, 0.2986, 0.375, 0.2986, 0.375, 0.2986, 0.1736, 0.5, 0.1736, 0.5, 0.1736, 0.5, 0.1736, 0.5, 0.1736, 0.5, 0.1736, 0.5, 0.1736, 0.5, 0.1736, 0.5, 0.375, 0.2986, 0.375, 0.2986, 0.375, 0.2986, 0.375, 0.2986, 0.375, 0.2986, 0.375, 0.2986, 0.375, 0.2986, 0.375, 0.2986, 0.1736, 0.5, 0.1736, 0.5, 0.1736, 0.5, 0.1736, 0.5, 0.1736, 0.5, 0.1736, 0.5, 0.1736, 0.5, 0.1736, 0.5, 0.1736, 0.5, 0.1736, 0.5, 0.1736, 0.5, 0.1736, 0.5, 0.375, 0.2986, 0.375, 0.2986, 0.375, 0.2986, 0.375, 0.2986, 0.375, 0.2986, 0.375, 0.2986, 0.375, 0.2986, 0.375, 0.2986, 0.375, 0.2986, 0.375, 0.2986, 0.375, 0.2986, 0.375, 0.2986, 0.1736, 0.5, 0.1736, 0.5, 0.1736, 0.5, 0.1736, 0.5, 0.375, 0.2986, 0.375, 0.2986, 0.375, 0.2986, 0.375, 0.2986, 0.1736, 0.5, 0.1736, 0.5, 0.1736, 0.5, 0.1736, 0.5, 0.1736, 0.5, 0.1736, 0.5, 0.1736, 0.5, 0.1736, 0.5, 0.375, 0.2986, 0.375, 0.2986, 0.375, 0.2986, 0.375, 0.2986, 0.375, 0.2986, 0.375, 0.2986, 0.375, 0.2986, 0.375, 0.2986, 0.375, 0.2986, 0.375, 0.2986, 0.375, 0.2986, 0.375, 0.2986, 0.1736, 0.5, 0.1736, 0.5, 0.1736, 0.5, 0.1736, 0.5, 0.375, 0.2986, 0.375, 0.2986, 0.375, 0.2986, 0.375, 0.2986, 0.375, 0.2986, 0.375, 0.2986, 0.375, 0.2986, 0.375, 0.2986, 0.1736, 0.5, 0.375, 0.2986, 0.375, 0.2986, 0.1736, 0.5, 0.375, 0.2986, 0.375, 0.2986, 0.375, 0.2986, 0.375, 0.2986, 0.375, 0.2986, 0.1736, 0.5, 0.375, 0.2986, 0.375, 0.2986, 0.375, 0.2986, 0.375, 0.2986, 0.375, 0.2986, 0.375, 0.2986, 0.375, 0.2986, 0.375, 0.2986, 0.375, 0.2986, 0.375, 0.2986, 0.375, 0.2986, 0.375, 0.2986, 0.375, 0.2986, 0.375, 0.2986, 0.375, 0.2986, 0.375, 0.2986, 0.1736, 0.5, 0.1736, 0.5, 0.1736, 0.5, 0.1736, 0.5, 0.1736, 0.5, 0.1736, 0.5, 0.1736, 0.5, 0.1736, 0.5, 0.375, 0.2986, 0.375, 0.2986, 0.375, 0.2986, 0.375, 0.2986, 0.1736, 0.5, 0.1736, 0.5, 0.1736, 0.5, 0.1736, 0.5, 0.1736, 0.5, 0.1736, 0.5, 0.1736, 0.5, 0.1736, 0.5, 0.375, 0.2986, 0.375, 0.2986, 0.375, 0.2986, 0.375, 0.2986, 0.1736, 0.5, 0.1736, 0.5, 0.1736, 0.5, 0.1736, 0.5, 0.375, 0.2986, 0.375, 0.2986, 0.375, 0.2986, 0.375, 0.2986, 0.375, 0.2986, 0.375, 0.2986, 0.375, 0.2986, 0.375, 0.2986, 0.1736, 0.5, 0.1736, 0.5, 0.1736, 0.5, 0.1736, 0.5, 0.1736, 0.5, 0.1736, 0.5, 0.1736, 0.5, 0.1736, 0.5, 0.1736, 0.5, 0.1736, 0.5, 0.1736, 0.5, 0.1736, 0.5, 0.1736, 0.5, 0.1736, 0.5, 0.1736, 0.5, 0.1736, 0.5, 0.1736, 0.5, 0.1736, 0.5, 0.1736, 0.5, 0.1736, 0.5, 0.1736, 0.5, 0.1736, 0.5, 0.1736, 0.5, 0.1736, 0.5, 0.1736, 0.5, 0.1736, 0.5, 0.1736, 0.5, 0.1736, 0.5, 0.375, 0.2986, 0.375, 0.2986, 0.375, 0.2986, 0.375, 0.2986, 0.1736, 0.5, 0.1736, 0.5, 0.1736, 0.5, 0.1736, 0.5, 0.1736, 0.5, 0.1736, 0.5, 0.1736, 0.5, 0.1736, 0.5, 0.1736, 0.5, 0.1736, 0.5, 0.1736, 0.5, 0.1736, 0.5, 0.1736, 0.5, 0.1736, 0.5, 0.1736, 0.5, 0.1736, 0.5, 0.1736, 0.5, 0.1736, 0.5, 0.1736, 0.5, 0.1736, 0.5, 0.375, 0.2986, 0.375, 0.2986, 0.375, 0.2986, 0.375, 0.2986, 0.375, 0.2986, 0.375, 0.2986, 0.375, 0.2986, 0.375, 0.2986, 0.375, 0.2986, 0.375, 0.2986, 0.375, 0.2986, 0.375, 0.2986, 0.375, 0.2986, 0.375, 0.2986, 0.375, 0.2986, 0.375, 0.2986, 0.375, 0.2986, 0.375, 0.2986, 0.375, 0.2986, 0.375, 0.2986, 0.1736, 0.5, 0.1736, 0.5, 0.1736, 0.5, 0.1736, 0.5, 0.1736, 0.5, 0.1736, 0.5, 0.1736, 0.5, 0.1736, 0.5, 0.1736, 0.5, 0.1736, 0.5, 0.1736, 0.5, 0.375, 0.2986, 0.375, 0.2986, 0.375, 0.2986, 0.375, 0.2986, 0.375, 0.2986, 0.1736, 0.5, 0.1736, 0.5, 0.1736, 0.5, 0.1736, 0.5, 0.1736, 0.5, 0.1736, 0.5, 0.1736, 0.5, 0.1736, 0.5, 0.375, 0.2986, 0.375, 0.2986, 0.1736, 0.5, 0.1736, 0.5, 0.1736, 0.5, 0.1736, 0.5, 0.1736, 0.5, 0.1736, 0.5, 0.1736, 0.5, 0.1736, 0.5, 0.1736, 0.5, 0.1736, 0.5, 0.1736, 0.5, 0.1736, 0.5, 0.1736, 0.5, 0.1736, 0.5, 0.1736, 0.5, 0.375, 0.2986, 0.1736, 0.5, 0.1736, 0.5, 0.1736, 0.5, 0.1736, 0.5, 0.375, 0.2986, 0.375, 0.2986, 0.375, 0.2986, 0.375, 0.2986, 0.375, 0.2986, 0.1736, 0.5, 0.1736, 0.5, 0.1736, 0.5, 0.375, 0.2986, 0.1736, 0.5, 0.1736, 0.5, 0.1736, 0.5, 0.375, 0.2986, 0.375, 0.2986, 0.1736, 0.5, 0.375, 0.2986, 0.375, 0.2986, 0.375, 0.2986])
me_cube_001.materials.append(mat_material)
me_cube_001.use_mirror_vertex_groups = False
me_cube_001.update()

# ---- objects
ob_doolhof = bpy.data.objects.new('doolhof ', me_cube_002)
ob_base = bpy.data.objects.new('base', me_cube_005)
ob_cube = bpy.data.objects.new('Cube', me_cube)
ob_cube_001 = bpy.data.objects.new('Cube.001', me_cube_001)

# ---- transforms, parenting, visibility, modifiers, constraints
ob_doolhof.location = (-20.37, 168.9, -7.139)
ob_base.location = (-16.73, 168.2, -13.44)
ob_cube.location = (0.0, 0.0, 0.0)
ob_cube.scale = (9.28, 1.0, 7.969)
ob_cube.lock_rotations_4d = False
ob_cube.empty_display_type = 'ARROWS'
ob_cube.lineart.crease_threshold = 0.0
ob_cube_001.location = (-0.1903, 0.0, 0.0)
ob_cube_001.scale = (9.28, 1.0, 7.969)
ob_cube_001.lock_rotations_4d = False
ob_cube_001.empty_display_type = 'ARROWS'
ob_cube_001.lineart.crease_threshold = 0.0

# ---- collection membership
col_collection.objects.link(ob_doolhof)
col_collection.objects.link(ob_base)
col_first_try.objects.link(ob_cube)
col_first_try.objects.link(ob_cube_001)
def _layer_coll(name, lc=None):
    lc = lc or bpy.context.view_layer.layer_collection
    for c in lc.children:
        if c.name == name: return c
        r = _layer_coll(name, c)
        if r: return r
_layer_coll('first try').exclude = True

# ---- scene / render settings (as saved in the file)
scene.frame_start = 1; scene.frame_end = 250; scene.frame_set(1)
scene.render.engine = 'BLENDER_EEVEE_NEXT'
scene.render.bake_bias = 0.0
scene.render.bake_samples = 0
scene.cycles.sampling_pattern = 'TABULATED_SOBOL'
scene.eevee.use_volume_custom_range = False
bpy.context.view_layer.update()

# ---- added for rendering (the .blend has no active camera and no usable light): camera, sun
cam_auto = bpy.data.cameras.new('AutoCamera')
cam_auto.lens = 50.0
cam_auto.sensor_width = 36.0
cam_auto.clip_end = 3722.55
ob_auto_camera = bpy.data.objects.new('AutoCamera', cam_auto)
scene.collection.objects.link(ob_auto_camera)
ob_auto_camera.location = (193.142, -183.748, 172.435)
ob_auto_camera.rotation_euler = (1.09748, -7.21219e-08, 0.694738)
scene.camera = ob_auto_camera
light_auto_sun = bpy.data.lights.new('AutoSun', 'SUN')
light_auto_sun.energy = 3.0
light_auto_sun.angle = 0.0523599
ob_auto_sun = bpy.data.objects.new('AutoSun', light_auto_sun)
scene.collection.objects.link(ob_auto_sun)
ob_auto_sun.rotation_euler = (0.872665, 0.174533, 0.523599)
bpy.context.view_layer.update()
